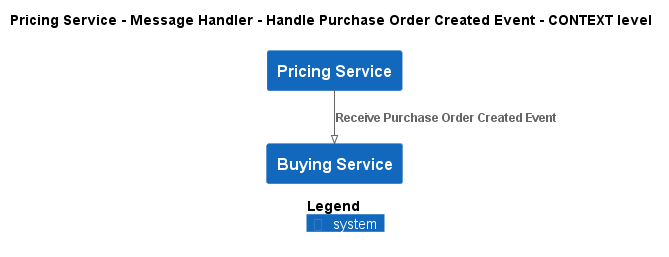

The diagram above was rendered by PlantUML. Its source (embedded in the PNG):
@startuml
!pragma layout smetana
!include ..\..\..\..\..\..\.c4s\C4_Context.puml

AddElementTag("state:new", $bgColor=green, $fontColor=#ffffff, $borderColor=green, $shadowing="False")
AddElementTag("state:changed", $bgColor=orange, $fontColor=#ffffff, $borderColor=orange, $shadowing="False")
AddElementTag("state:removed", $bgColor=red, $fontColor=#ffffff, $borderColor=red, $shadowing="False")

AddRelTag("state:new", $textColor=green, $lineColor=green)
AddRelTag("state:changed", $textColor=orange, $lineColor=orange)
AddRelTag("state:removed", $textColor=red, $lineColor=red)

SHOW_PERSON_PORTRAIT()
LAYOUT_TOP_DOWN()

skinparam linetype polyline

title Pricing Service - Message Handler - Handle Purchase Order Created Event - CONTEXT level

System(ECommercePlatform.SoftwareSystems.PricingService, "Pricing Service", "")
System(ECommercePlatform.SoftwareSystems.BuyingService, "Buying Service", "")

Rel(ECommercePlatform.SoftwareSystems.PricingService, ECommercePlatform.SoftwareSystems.BuyingService, "Receive Purchase Order Created Event")


SHOW_LEGEND()
@enduml